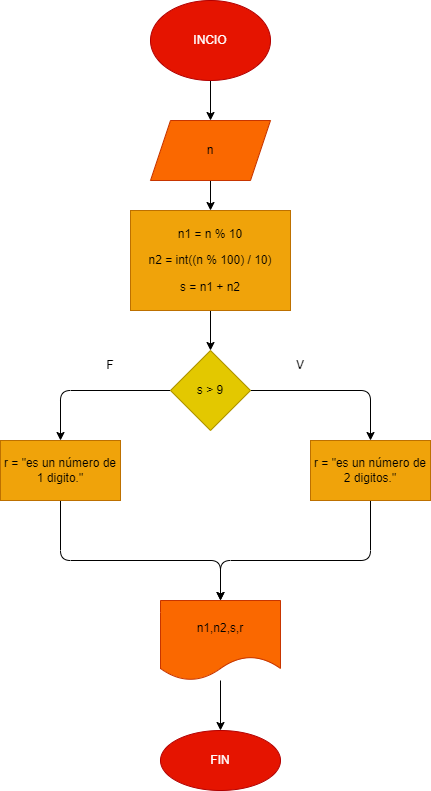

The diagram above was exported from draw.io. Its source (the exported page's mxGraphModel, read from the mxfile embedded in the PNG):
<mxGraphModel dx="564" dy="271" grid="1" gridSize="10" guides="1" tooltips="1" connect="1" arrows="1" fold="1" page="1" pageScale="1" pageWidth="827" pageHeight="1169" math="0" shadow="0">
  <root>
    <mxCell id="0" />
    <mxCell id="1" parent="0" />
    <mxCell id="4" value="" style="edgeStyle=none;html=1;" edge="1" parent="1" source="2" target="3">
      <mxGeometry relative="1" as="geometry" />
    </mxCell>
    <mxCell id="2" value="INCIO" style="ellipse;whiteSpace=wrap;html=1;fillColor=#e51400;fontColor=#ffffff;strokeColor=#B20000;" vertex="1" parent="1">
      <mxGeometry x="230" y="40" width="120" height="80" as="geometry" />
    </mxCell>
    <mxCell id="6" value="" style="edgeStyle=none;html=1;" edge="1" parent="1" source="3" target="5">
      <mxGeometry relative="1" as="geometry" />
    </mxCell>
    <mxCell id="3" value="n" style="shape=parallelogram;perimeter=parallelogramPerimeter;whiteSpace=wrap;html=1;fixedSize=1;fillColor=#fa6800;fontColor=#000000;strokeColor=#C73500;" vertex="1" parent="1">
      <mxGeometry x="230" y="160" width="120" height="60" as="geometry" />
    </mxCell>
    <mxCell id="8" value="" style="edgeStyle=none;html=1;" edge="1" parent="1" source="5" target="7">
      <mxGeometry relative="1" as="geometry" />
    </mxCell>
    <mxCell id="5" value="&lt;p class=&quot;selectable-text copyable-text&quot;&gt;&lt;span class=&quot;selectable-text copyable-text&quot;&gt;n1 = n % 10&lt;/span&gt;&lt;/p&gt;&lt;p class=&quot;selectable-text copyable-text&quot;&gt;&lt;span class=&quot;selectable-text copyable-text&quot;&gt;n2 = int((n % 100) / 10)&lt;/span&gt;&lt;/p&gt;&lt;p class=&quot;selectable-text copyable-text&quot;&gt;&lt;span class=&quot;selectable-text copyable-text&quot;&gt;s = n1 + n2&lt;/span&gt;&lt;/p&gt;" style="whiteSpace=wrap;html=1;fillColor=#f0a30a;fontColor=#000000;strokeColor=#BD7000;" vertex="1" parent="1">
      <mxGeometry x="210" y="250" width="160" height="100" as="geometry" />
    </mxCell>
    <mxCell id="10" value="" style="edgeStyle=none;html=1;" edge="1" parent="1" source="7" target="9">
      <mxGeometry relative="1" as="geometry">
        <Array as="points">
          <mxPoint x="450" y="430" />
        </Array>
      </mxGeometry>
    </mxCell>
    <mxCell id="12" value="" style="edgeStyle=none;html=1;" edge="1" parent="1" source="7" target="11">
      <mxGeometry relative="1" as="geometry">
        <Array as="points">
          <mxPoint x="140" y="430" />
        </Array>
      </mxGeometry>
    </mxCell>
    <mxCell id="7" value="s &amp;gt; 9" style="rhombus;whiteSpace=wrap;html=1;fillColor=#e3c800;fontColor=#000000;strokeColor=#B09500;" vertex="1" parent="1">
      <mxGeometry x="250" y="390" width="80" height="80" as="geometry" />
    </mxCell>
    <mxCell id="18" style="edgeStyle=none;html=1;exitX=0.5;exitY=1;exitDx=0;exitDy=0;entryX=0.5;entryY=0;entryDx=0;entryDy=0;" edge="1" parent="1" source="9" target="16">
      <mxGeometry relative="1" as="geometry">
        <Array as="points">
          <mxPoint x="450" y="600" />
          <mxPoint x="300" y="600" />
        </Array>
      </mxGeometry>
    </mxCell>
    <mxCell id="9" value="r = &quot;es un número de 2 digitos.&quot;" style="whiteSpace=wrap;html=1;fillColor=#f0a30a;fontColor=#000000;strokeColor=#BD7000;" vertex="1" parent="1">
      <mxGeometry x="390" y="480" width="120" height="60" as="geometry" />
    </mxCell>
    <mxCell id="17" value="" style="edgeStyle=none;html=1;entryX=0.5;entryY=0;entryDx=0;entryDy=0;" edge="1" parent="1" source="11" target="16">
      <mxGeometry relative="1" as="geometry">
        <Array as="points">
          <mxPoint x="140" y="600" />
          <mxPoint x="300" y="600" />
        </Array>
      </mxGeometry>
    </mxCell>
    <mxCell id="11" value="r = &quot;es un número de 1 digito.&quot;" style="whiteSpace=wrap;html=1;fillColor=#f0a30a;fontColor=#000000;strokeColor=#BD7000;" vertex="1" parent="1">
      <mxGeometry x="80" y="480" width="120" height="60" as="geometry" />
    </mxCell>
    <mxCell id="13" value="V" style="text;html=1;strokeColor=none;fillColor=none;align=center;verticalAlign=middle;whiteSpace=wrap;rounded=0;" vertex="1" parent="1">
      <mxGeometry x="350" y="390" width="60" height="30" as="geometry" />
    </mxCell>
    <mxCell id="15" value="F" style="text;html=1;strokeColor=none;fillColor=none;align=center;verticalAlign=middle;whiteSpace=wrap;rounded=0;" vertex="1" parent="1">
      <mxGeometry x="160" y="390" width="60" height="30" as="geometry" />
    </mxCell>
    <mxCell id="20" value="" style="edgeStyle=none;html=1;" edge="1" parent="1" source="16" target="19">
      <mxGeometry relative="1" as="geometry" />
    </mxCell>
    <mxCell id="16" value="n1,n2,s,r" style="shape=document;whiteSpace=wrap;html=1;boundedLbl=1;fillColor=#fa6800;fontColor=#000000;strokeColor=#C73500;" vertex="1" parent="1">
      <mxGeometry x="240" y="640" width="120" height="80" as="geometry" />
    </mxCell>
    <mxCell id="19" value="FIN" style="ellipse;whiteSpace=wrap;html=1;fillColor=#e51400;fontColor=#ffffff;strokeColor=#B20000;" vertex="1" parent="1">
      <mxGeometry x="240" y="770" width="120" height="60" as="geometry" />
    </mxCell>
  </root>
</mxGraphModel>